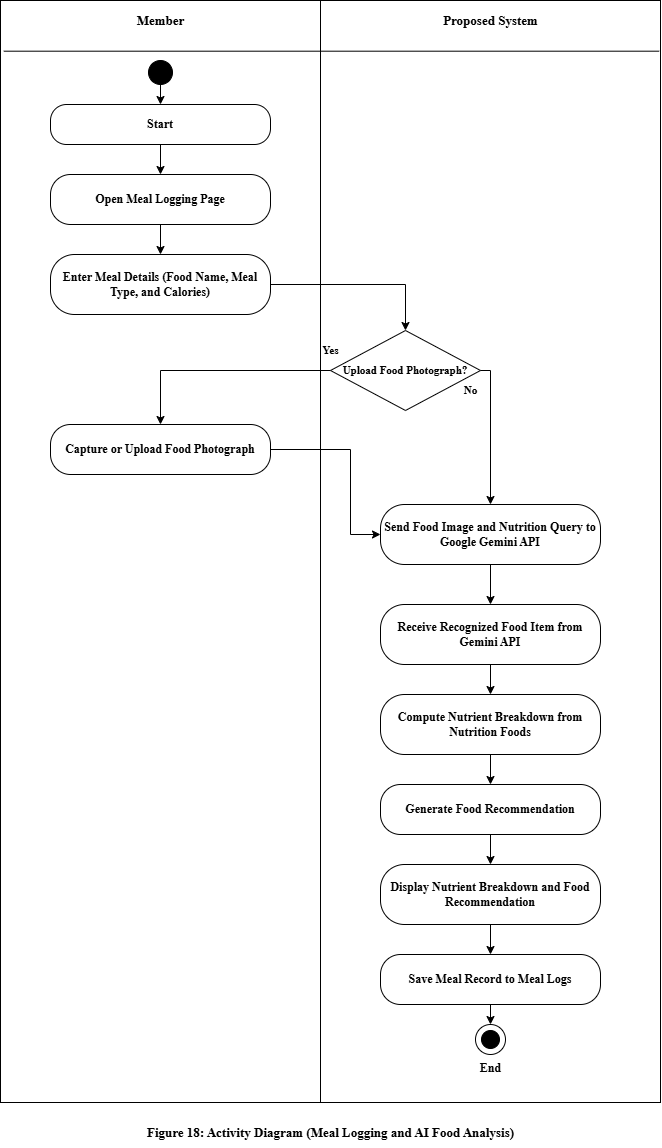

The diagram above was exported from draw.io. Its source (the exported page's mxGraphModel, read from the mxfile embedded in the PNG):
<mxGraphModel dx="880" dy="646" grid="1" gridSize="10" guides="1" tooltips="1" connect="1" arrows="1" fold="1" page="1" pageScale="1" pageWidth="720" pageHeight="1207" math="0" shadow="0">
  <root>
    <mxCell id="0" />
    <mxCell id="1" parent="0" />
    <mxCell id="pool" parent="1" style="rounded=0;whiteSpace=wrap;html=1;fillColor=none;strokeColor=#000000;" value="" vertex="1">
      <mxGeometry height="1102" width="660" x="30" y="20" as="geometry" />
    </mxCell>
    <mxCell id="ini" parent="1" style="ellipse;whiteSpace=wrap;html=1;fillColor=#000000;strokeColor=#000000;" value="" vertex="1">
      <mxGeometry height="24" width="24" x="178" y="80" as="geometry" />
    </mxCell>
    <mxCell id="s0" parent="1" style="rounded=1;whiteSpace=wrap;html=1;arcSize=40;fillColor=#FFFFFF;strokeColor=#000000;fontFamily=Times New Roman;fontSize=12;fontStyle=1;" value="Start" vertex="1">
      <mxGeometry height="40" width="220" x="80" y="124" as="geometry" />
    </mxCell>
    <mxCell id="a1" parent="1" style="rounded=1;whiteSpace=wrap;html=1;arcSize=40;fillColor=#FFFFFF;strokeColor=#000000;fontFamily=Times New Roman;fontSize=12;fontStyle=1;" value="Open Meal Logging Page" vertex="1">
      <mxGeometry height="50" width="220" x="80" y="194" as="geometry" />
    </mxCell>
    <mxCell id="a2" parent="1" style="rounded=1;whiteSpace=wrap;html=1;arcSize=40;fillColor=#FFFFFF;strokeColor=#000000;fontFamily=Times New Roman;fontSize=12;fontStyle=1;" value="Enter Meal Details (Food Name, Meal Type, and Calories)" vertex="1">
      <mxGeometry height="60" width="220" x="80" y="274" as="geometry" />
    </mxCell>
    <mxCell id="d1" parent="1" style="rhombus;whiteSpace=wrap;html=1;fillColor=#FFFFFF;strokeColor=#000000;fontFamily=Times New Roman;fontSize=11;fontStyle=1;" value="Upload Food Photograph?" vertex="1">
      <mxGeometry height="80" width="150" x="360" y="350" as="geometry" />
    </mxCell>
    <mxCell id="a2a" parent="1" style="rounded=1;whiteSpace=wrap;html=1;arcSize=40;fillColor=#FFFFFF;strokeColor=#000000;fontFamily=Times New Roman;fontSize=12;fontStyle=1;" value="Capture or Upload Food Photograph" vertex="1">
      <mxGeometry height="50" width="220" x="80" y="444" as="geometry" />
    </mxCell>
    <mxCell id="s1" parent="1" style="rounded=1;whiteSpace=wrap;html=1;arcSize=40;fillColor=#FFFFFF;strokeColor=#000000;fontFamily=Times New Roman;fontSize=12;fontStyle=1;" value="Send Food Image and Nutrition Query to Google Gemini API" vertex="1">
      <mxGeometry height="60" width="220" x="410" y="524" as="geometry" />
    </mxCell>
    <mxCell id="s2" parent="1" style="rounded=1;whiteSpace=wrap;html=1;arcSize=40;fillColor=#FFFFFF;strokeColor=#000000;fontFamily=Times New Roman;fontSize=12;fontStyle=1;" value="Receive Recognized Food Item from Gemini API" vertex="1">
      <mxGeometry height="60" width="220" x="410" y="624" as="geometry" />
    </mxCell>
    <mxCell id="s3" parent="1" style="rounded=1;whiteSpace=wrap;html=1;arcSize=40;fillColor=#FFFFFF;strokeColor=#000000;fontFamily=Times New Roman;fontSize=12;fontStyle=1;" value="Compute Nutrient Breakdown from Nutrition Foods" vertex="1">
      <mxGeometry height="60" width="220" x="410" y="714" as="geometry" />
    </mxCell>
    <mxCell id="s4" parent="1" style="rounded=1;whiteSpace=wrap;html=1;arcSize=40;fillColor=#FFFFFF;strokeColor=#000000;fontFamily=Times New Roman;fontSize=12;fontStyle=1;" value="Generate Food Recommendation" vertex="1">
      <mxGeometry height="50" width="220" x="410" y="804" as="geometry" />
    </mxCell>
    <mxCell id="s5" parent="1" style="rounded=1;whiteSpace=wrap;html=1;arcSize=40;fillColor=#FFFFFF;strokeColor=#000000;fontFamily=Times New Roman;fontSize=12;fontStyle=1;" value="Display Nutrient Breakdown and Food Recommendation" vertex="1">
      <mxGeometry height="60" width="220" x="410" y="884" as="geometry" />
    </mxCell>
    <mxCell id="s6" parent="1" style="rounded=1;whiteSpace=wrap;html=1;arcSize=40;fillColor=#FFFFFF;strokeColor=#000000;fontFamily=Times New Roman;fontSize=12;fontStyle=1;" value="Save Meal Record to Meal Logs" vertex="1">
      <mxGeometry height="50" width="220" x="410" y="974" as="geometry" />
    </mxCell>
    <mxCell id="end1" parent="1" style="ellipse;whiteSpace=wrap;html=1;fillColor=#FFFFFF;strokeColor=#000000;" value="" vertex="1">
      <mxGeometry height="30" width="30" x="505" y="1044" as="geometry" />
    </mxCell>
    <mxCell id="end2" parent="1" style="ellipse;whiteSpace=wrap;html=1;fillColor=#000000;strokeColor=#000000;" value="" vertex="1">
      <mxGeometry height="18" width="18" x="511" y="1050" as="geometry" />
    </mxCell>
    <mxCell id="endl" parent="1" style="text;html=1;align=center;verticalAlign=middle;fontFamily=Times New Roman;fontSize=12;fontStyle=1;strokeColor=none;fillColor=none;" value="End" vertex="1">
      <mxGeometry height="20" width="80" x="480" y="1078" as="geometry" />
    </mxCell>
    <mxCell id="hdr0" parent="1" style="text;html=1;align=center;verticalAlign=middle;fontFamily=Times New Roman;fontSize=13;fontStyle=1;strokeColor=none;fillColor=none;" value="Member" vertex="1">
      <mxGeometry height="40" width="320" x="30" y="20" as="geometry" />
    </mxCell>
    <mxCell id="hdr1" parent="1" style="text;html=1;align=center;verticalAlign=middle;fontFamily=Times New Roman;fontSize=13;fontStyle=1;strokeColor=none;fillColor=none;" value="Proposed System" vertex="1">
      <mxGeometry height="40" width="340" x="350" y="20" as="geometry" />
    </mxCell>
    <mxCell id="dv0" edge="1" parent="1" style="endArrow=none;html=1;strokeColor=#000000;">
      <mxGeometry relative="1" as="geometry">
        <mxPoint x="350" y="20" as="sourcePoint" />
        <mxPoint x="350" y="1122" as="targetPoint" />
      </mxGeometry>
    </mxCell>
    <mxCell id="ini-s0" edge="1" parent="1" source="ini" style="edgeStyle=orthogonalEdgeStyle;rounded=0;html=1;strokeColor=#000000;" target="s0" value="">
      <mxGeometry relative="1" as="geometry" />
    </mxCell>
    <mxCell id="s0-a1" edge="1" parent="1" source="s0" style="edgeStyle=orthogonalEdgeStyle;rounded=0;html=1;strokeColor=#000000;" target="a1" value="">
      <mxGeometry relative="1" as="geometry" />
    </mxCell>
    <mxCell id="a1-a2" edge="1" parent="1" source="a1" style="edgeStyle=orthogonalEdgeStyle;rounded=0;html=1;strokeColor=#000000;" target="a2" value="">
      <mxGeometry relative="1" as="geometry" />
    </mxCell>
    <mxCell id="a2-d1" edge="1" parent="1" source="a2" style="edgeStyle=orthogonalEdgeStyle;rounded=0;html=1;strokeColor=#000000;" target="d1" value="">
      <mxGeometry relative="1" as="geometry" />
    </mxCell>
    <mxCell id="d1-a2a" edge="1" parent="1" source="d1" style="edgeStyle=orthogonalEdgeStyle;rounded=0;html=1;strokeColor=#000000;fontFamily=Times New Roman;fontSize=11;fontStyle=1;labelBackgroundColor=#FFFFFF;exitX=0;exitY=0.5;exitDx=0;exitDy=0;entryX=0.5;entryY=0;entryDx=0;entryDy=0;" target="a2a" value="Yes">
      <mxGeometry relative="1" x="-1" y="-20" as="geometry">
        <mxPoint as="offset" />
      </mxGeometry>
    </mxCell>
    <mxCell id="d1-s1" edge="1" parent="1" source="d1" style="edgeStyle=orthogonalEdgeStyle;rounded=0;html=1;strokeColor=#000000;fontFamily=Times New Roman;fontSize=11;fontStyle=1;labelBackgroundColor=#FFFFFF;exitX=1;exitY=0.5;exitDx=0;exitDy=0;entryX=0.5;entryY=0;entryDx=0;entryDy=0;" target="s1" value="No">
      <mxGeometry relative="1" x="-0.5833" y="-20" as="geometry">
        <mxPoint as="offset" />
      </mxGeometry>
    </mxCell>
    <mxCell id="a2a-s1" edge="1" parent="1" source="a2a" style="edgeStyle=orthogonalEdgeStyle;rounded=0;html=1;strokeColor=#000000;exitX=1;exitY=0.5;exitDx=0;exitDy=0;entryX=0;entryY=0.5;entryDx=0;entryDy=0;" target="s1" value="">
      <mxGeometry relative="1" as="geometry">
        <Array as="points">
          <mxPoint x="380" y="469" />
          <mxPoint x="380" y="554" />
        </Array>
      </mxGeometry>
    </mxCell>
    <mxCell id="s1-s2" edge="1" parent="1" source="s1" style="edgeStyle=orthogonalEdgeStyle;rounded=0;html=1;strokeColor=#000000;" target="s2" value="">
      <mxGeometry relative="1" as="geometry" />
    </mxCell>
    <mxCell id="s2-s3" edge="1" parent="1" source="s2" style="edgeStyle=orthogonalEdgeStyle;rounded=0;html=1;strokeColor=#000000;" target="s3" value="">
      <mxGeometry relative="1" as="geometry" />
    </mxCell>
    <mxCell id="s3-s4" edge="1" parent="1" source="s3" style="edgeStyle=orthogonalEdgeStyle;rounded=0;html=1;strokeColor=#000000;" target="s4" value="">
      <mxGeometry relative="1" as="geometry" />
    </mxCell>
    <mxCell id="s4-s5" edge="1" parent="1" source="s4" style="edgeStyle=orthogonalEdgeStyle;rounded=0;html=1;strokeColor=#000000;" target="s5" value="">
      <mxGeometry relative="1" as="geometry" />
    </mxCell>
    <mxCell id="s5-s6" edge="1" parent="1" source="s5" style="edgeStyle=orthogonalEdgeStyle;rounded=0;html=1;strokeColor=#000000;" target="s6" value="">
      <mxGeometry relative="1" as="geometry" />
    </mxCell>
    <mxCell id="s6-end1" edge="1" parent="1" source="s6" style="edgeStyle=orthogonalEdgeStyle;rounded=0;html=1;strokeColor=#000000;" target="end1" value="">
      <mxGeometry relative="1" as="geometry" />
    </mxCell>
    <mxCell id="cap" parent="1" style="text;html=1;align=center;verticalAlign=middle;fontFamily=Times New Roman;fontSize=13;fontStyle=1;strokeColor=none;fillColor=none;" value="Figure 18: Activity Diagram (Meal Logging and AI Food Analysis)" vertex="1">
      <mxGeometry height="30" width="660" x="30" y="1137" as="geometry" />
    </mxCell>
    <mxCell id="AsaX3rI8pIR0CDmLo7vA-1" edge="1" parent="1" source="pool" style="endArrow=none;html=1;rounded=0;exitX=0.005;exitY=0.046;exitDx=0;exitDy=0;exitPerimeter=0;entryX=0.998;entryY=0.046;entryDx=0;entryDy=0;entryPerimeter=0;" target="pool" value="">
      <mxGeometry height="50" relative="1" width="50" as="geometry">
        <mxPoint x="440" y="230" as="sourcePoint" />
        <mxPoint x="490" y="180" as="targetPoint" />
      </mxGeometry>
    </mxCell>
  </root>
</mxGraphModel>